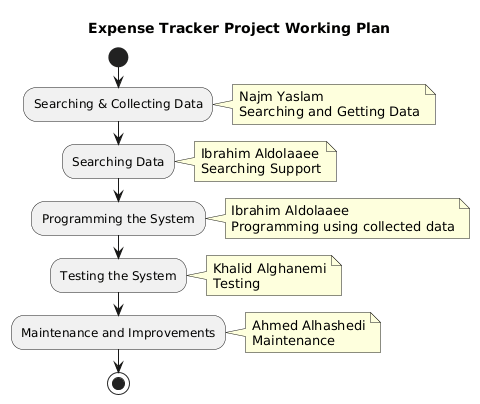

The diagram above was rendered by PlantUML. Its source (embedded in the PNG):
@startuml
title Expense Tracker Project Working Plan

start

:Searching & Collecting Data;
note right
Najm Yaslam
Searching and Getting Data
end note

:Searching Data;
note right
Ibrahim Aldolaaee
Searching Support
end note

:Programming the System;
note right
Ibrahim Aldolaaee
Programming using collected data
end note

:Testing the System;
note right
Khalid Alghanemi
Testing
end note

:Maintenance and Improvements;
note right
Ahmed Alhashedi
Maintenance
end note

stop
@enduml